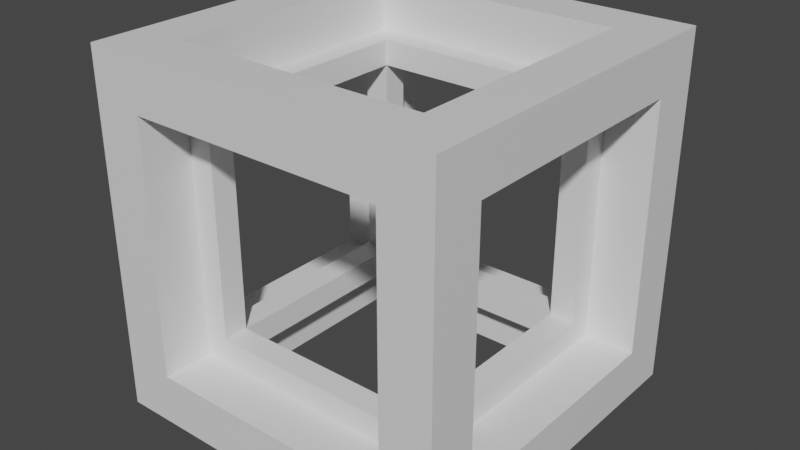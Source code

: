 # Source: LightCube.blend  (saved by Blender 3.6.11; exported with 4.5.12 LTS)
import bpy
from mathutils import Matrix  # noqa: F401  (used for matrix-valued properties, if any)

bpy.ops.wm.read_factory_settings(use_empty=True)
scene = bpy.context.scene
scene.name = 'Scene'

# ---- collections
col_collection = bpy.data.collections.new('Collection'); scene.collection.children.link(col_collection)

# ---- materials (node trees are filled in below, after node groups)
mat_material = bpy.data.materials.new('Material')
mat_material.alpha_threshold = 0.0
mat_material.use_transparent_shadow = False
mat_material.roughness = 0.5
mat_material.line_color = (0.0, 0.0, 0.0, 1.0)

# ---- material node trees
mat_material.use_nodes = True; mat_material.node_tree.nodes.clear()
_N = mat_material.node_tree.nodes; _L = mat_material.node_tree.links
n0 = _N.new('ShaderNodeOutputMaterial'); n0.name = 'Material Output'; n0.location = (300, 300)
n1 = _N.new('ShaderNodeBsdfPrincipled'); n1.name = 'Principled BSDF'; n1.location = (10, 300)
n1.distribution = 'GGX'
n1.subsurface_method = 'RANDOM_WALK_SKIN'
n1.inputs[3].default_value = 1.45
n1.inputs[27].default_value = (0.0, 0.0, 0.0, 1.0)
n1.inputs[28].default_value = 1.0
_L.new(n1.outputs[0], n0.inputs[0])
n0.is_active_output = True

# ---- world
world_world = bpy.data.worlds.new('World'); scene.world = world_world
world_world.use_nodes = True; world_world.node_tree.nodes.clear()
_N = world_world.node_tree.nodes; _L = world_world.node_tree.links
n0 = _N.new('ShaderNodeOutputWorld'); n0.name = 'World Output'; n0.location = (300, 300)
n1 = _N.new('ShaderNodeBackground'); n1.name = 'Background'; n1.location = (10, 300)
n1.inputs[0].default_value = (0.05088, 0.05088, 0.05088, 1.0)
_L.new(n1.outputs[0], n0.inputs[0])
n0.is_active_output = True
world_world.color = (0.05088, 0.05088, 0.05088)
world_world.use_sun_shadow = False
world_world.sun_shadow_jitter_overblur = 0.0

# ---- meshes
me_cube_009 = bpy.data.meshes.new('Cube.009')
me_cube_009.from_pydata([(-1.0, -1.0, -1.0), (-1.0, -1.0, 1.0), (-1.0, 1.0, -1.0), (-1.0, 1.0, 1.0), (1.0, -1.0, -1.0), (1.0, -1.0, 1.0), (1.0, 1.0, -1.0), (1.0, 1.0, 1.0), (-1.0, -17.0, -1.0), (-1.0, -17.0, 1.0), (1.0, -17.0, 1.0), (1.0, -17.0, -1.0), (-1.0, -19.0, -1.0), (-1.0, -19.0, 1.0), (1.0, -19.0, 1.0), (1.0, -19.0, -1.0), (17.0, 1.0, 1.0), (17.0, 1.0, -1.0), (17.0, -1.0, -1.0), (17.0, -1.0, 1.0), (17.0, -17.0, 1.0), (17.0, -17.0, -1.0), (17.0, -19.0, 1.0), (17.0, -19.0, -1.0), (19.0, 1.0, 1.0), (19.0, 1.0, -1.0), (19.0, -1.0, -1.0), (19.0, -1.0, 1.0), (19.0, -17.0, 1.0), (19.0, -17.0, -1.0), (19.0, -19.0, 1.0), (19.0, -19.0, -1.0), (17.0, -17.0, 1.0), (17.0, -17.0, -1.0), (19.0, -17.0, 1.0), (19.0, -17.0, -1.0), (-1.0, -1.0, 17.0), (-1.0, 1.0, 17.0), (1.0, 1.0, 17.0), (1.0, -1.0, 17.0), (1.0, -17.0, 17.0), (-1.0, -17.0, 17.0), (1.0, -19.0, 17.0), (-1.0, -19.0, 17.0), (17.0, 1.0, 17.0), (17.0, -1.0, 17.0), (17.0, -19.0, 17.0), (17.0, -17.0, 17.0), (19.0, 1.0, 17.0), (19.0, -1.0, 17.0), (19.0, -19.0, 17.0), (19.0, -17.0, 17.0), (-1.0, -1.0, 19.0), (-1.0, 1.0, 19.0), (1.0, 1.0, 19.0), (1.0, -1.0, 19.0), (1.0, -17.0, 19.0), (-1.0, -17.0, 19.0), (1.0, -19.0, 19.0), (-1.0, -19.0, 19.0), (17.0, 1.0, 19.0), (17.0, -1.0, 19.0), (17.0, -19.0, 19.0), (17.0, -17.0, 19.0), (19.0, 1.0, 19.0), (19.0, -1.0, 19.0), (19.0, -19.0, 19.0), (19.0, -17.0, 19.0), (1.0, -17.0, 17.0), (-1.0, -17.0, 17.0), (17.0, -17.0, 17.0), (19.0, -17.0, 17.0), (1.0, -17.0, 19.0), (-1.0, -17.0, 19.0), (17.0, -17.0, 19.0), (19.0, -17.0, 19.0), (17.0, 1.0, 17.0), (17.0, -1.0, 17.0), (17.0, -19.0, 17.0), (17.0, -17.0, 17.0), (17.0, 1.0, 19.0), (17.0, -1.0, 19.0), (17.0, -19.0, 19.0), (17.0, -17.0, 19.0), (-5.0, -23.0, 19.0), (-5.0, -23.0, 23.0), (-5.0, -19.0, 19.0), (-5.0, -19.0, 23.0), (-1.0, -23.0, 19.0), (-1.0, -23.0, 23.0), (-1.0, -19.0, 19.0), (-1.0, -19.0, 23.0), (-1.0, 5.0, -1.0), (-1.0, 5.0, -5.0), (-1.0, 1.0, -1.0), (-1.0, 1.0, -5.0), (-5.0, 5.0, -1.0), (-5.0, 5.0, -5.0), (-5.0, 1.0, -1.0), (-5.0, 1.0, -5.0), (19.0, 5.0, -1.0), (19.0, 5.0, -5.0), (19.0, 1.0, -1.0), (19.0, 1.0, -5.0), (-1.0, 1.0, 19.0), (-5.0, 1.0, 19.0), (-1.0, 5.0, 19.0), (-5.0, 5.0, 19.0), (-5.0, -19.0, -5.0), (-5.0, -19.0, -1.0), (-1.0, -19.0, -1.0), (-1.0, -19.0, -5.0), (-5.0, -23.0, -5.0), (-5.0, -23.0, -1.0), (-5.0, -19.0, -5.0), (-5.0, -19.0, -1.0), (-1.0, -23.0, -5.0), (-1.0, -23.0, -1.0), (-1.0, -19.0, -5.0), (-1.0, -19.0, -1.0), (19.0, -19.0, -1.0), (19.0, -19.0, -5.0), (19.0, -23.0, -5.0), (19.0, -23.0, -1.0), (-5.0, -23.0, 19.0), (-5.0, -19.0, 19.0), (-1.0, -19.0, 19.0), (-1.0, -23.0, 19.0), (19.0, 1.0, -5.0), (19.0, 1.0, -1.0), (19.0, 5.0, -5.0), (19.0, 5.0, -1.0), (23.0, 1.0, -5.0), (23.0, 1.0, -1.0), (23.0, 5.0, -5.0), (23.0, 5.0, -1.0), (19.0, 1.0, 19.0), (19.0, 5.0, 19.0), (23.0, 5.0, 19.0), (23.0, 1.0, 19.0), (19.0, -19.0, -5.0), (19.0, -19.0, -1.0), (23.0, -19.0, -1.0), (23.0, -19.0, -5.0), (-5.0, 1.0, 19.0), (-5.0, 1.0, 23.0), (-5.0, 5.0, 19.0), (-5.0, 5.0, 23.0), (-1.0, 1.0, 19.0), (-1.0, 1.0, 23.0), (-1.0, 5.0, 19.0), (-1.0, 5.0, 23.0), (-5.0, -19.0, 19.0), (-5.0, -19.0, 23.0), (-1.0, -19.0, 23.0), (-1.0, -19.0, 19.0), (19.0, 5.0, 23.0), (19.0, 5.0, 19.0), (19.0, 1.0, 19.0), (19.0, 1.0, 23.0), (19.0, -23.0, 19.0), (19.0, -23.0, 23.0), (19.0, -19.0, 19.0), (19.0, -19.0, 23.0), (23.0, -23.0, 19.0), (23.0, -23.0, 23.0), (23.0, -19.0, 19.0), (23.0, -19.0, 23.0), (19.0, -19.0, -1.0), (19.0, -23.0, -1.0), (23.0, -19.0, -1.0), (23.0, -23.0, -1.0), (-1.0, -19.0, 19.0), (-1.0, -23.0, 19.0), (-1.0, -23.0, 23.0), (-1.0, -19.0, 23.0), (19.0, 1.0, 23.0), (19.0, 1.0, 19.0), (23.0, 1.0, 19.0), (23.0, 1.0, 23.0), (19.0, -23.0, -5.0), (19.0, -23.0, -1.0), (19.0, -19.0, -5.0), (19.0, -19.0, -1.0), (23.0, -23.0, -5.0), (23.0, -23.0, -1.0), (23.0, -19.0, -5.0), (23.0, -19.0, -1.0), (19.0, 1.0, 19.0), (19.0, 1.0, 23.0), (19.0, 5.0, 19.0), (19.0, 5.0, 23.0), (23.0, 1.0, 19.0), (23.0, 1.0, 23.0), (23.0, 5.0, 19.0), (23.0, 5.0, 23.0), (19.0, -19.0, 17.0), (17.0, -19.0, 17.0), (19.0, -19.0, 19.0), (17.0, -19.0, 19.0)], [], [(0, 1, 3, 2), (2, 3, 7, 6), (7, 5, 19, 16), (0, 4, 11, 8), (2, 6, 4, 0), (19, 27, 49, 45), (3, 1, 36, 37), (5, 1, 9, 10), (4, 5, 10, 11), (1, 0, 8, 9), (15, 14, 13, 12), (14, 15, 23, 22), (8, 11, 15, 12), (9, 8, 12, 13), (9, 13, 43, 41), (21, 20, 28, 29), (6, 7, 16, 17), (15, 11, 21, 23), (11, 10, 20, 21), (5, 4, 18, 19), (4, 6, 17, 18), (10, 14, 22, 20), (25, 24, 27, 26), (29, 28, 30, 31), (17, 16, 24, 25), (23, 21, 29, 31), (22, 23, 31, 30), (27, 19, 32, 34), (18, 17, 25, 26), (27, 24, 48, 49), (32, 33, 35, 34), (18, 26, 35, 33), (19, 18, 33, 32), (26, 27, 34, 35), (44, 45, 61, 60), (46, 50, 196, 197), (37, 36, 52, 53), (40, 56, 83, 79), (14, 10, 40, 42), (24, 16, 44, 48), (1, 5, 39, 36), (20, 22, 46, 47), (7, 3, 37, 38), (30, 28, 51, 50), (22, 30, 50, 46), (10, 9, 41, 40), (28, 20, 47, 51), (16, 19, 45, 44), (5, 7, 38, 39), (13, 14, 42, 43), (54, 53, 52, 55), (56, 57, 59, 58), (60, 61, 65, 64), (63, 62, 66, 67), (38, 37, 53, 54), (47, 46, 62, 63), (56, 58, 82, 83), (49, 48, 64, 65), (45, 49, 71, 70), (50, 51, 67, 66), (40, 41, 57, 56), (51, 47, 63, 67), (43, 42, 58, 59), (52, 36, 69, 73), (41, 43, 59, 57), (48, 44, 60, 64), (69, 68, 72, 73), (70, 71, 75, 74), (55, 52, 73, 72), (49, 65, 75, 71), (39, 55, 72, 68), (36, 39, 68, 69), (65, 61, 74, 75), (61, 45, 70, 74), (78, 79, 83, 82), (77, 76, 80, 81), (39, 38, 76, 77), (42, 40, 79, 78), (58, 42, 78, 82), (55, 39, 77, 81), (38, 54, 80, 76), (54, 55, 81, 80), (84, 85, 87, 86), (86, 87, 91, 90), (90, 91, 89, 88), (88, 89, 85, 84), (91, 87, 85, 89), (96, 98, 105, 107), (98, 99, 108, 109), (99, 98, 96, 97), (97, 93, 95, 99), (94, 95, 103, 102), (97, 96, 92, 93), (101, 100, 102, 103), (93, 92, 100, 101), (95, 93, 101, 103), (92, 94, 102, 100), (106, 107, 105, 104), (94, 92, 106, 104), (92, 96, 107, 106), (98, 94, 104, 105), (111, 110, 109, 108), (99, 95, 111, 108), (94, 98, 109, 110), (95, 94, 110, 111), (112, 113, 115, 114), (114, 115, 119, 118), (119, 117, 123, 120), (116, 117, 113, 112), (114, 118, 116, 112), (117, 119, 126, 127), (121, 120, 123, 122), (118, 119, 120, 121), (117, 116, 122, 123), (116, 118, 121, 122), (115, 113, 124, 125), (113, 117, 127, 124), (119, 115, 125, 126), (128, 129, 131, 130), (130, 131, 135, 134), (134, 135, 133, 132), (133, 129, 141, 142), (130, 134, 132, 128), (131, 129, 136, 137), (138, 137, 136, 139), (129, 133, 139, 136), (135, 131, 137, 138), (133, 135, 138, 139), (143, 142, 141, 140), (132, 133, 142, 143), (129, 128, 140, 141), (128, 132, 143, 140), (144, 145, 147, 146), (146, 147, 151, 150), (149, 148, 158, 159), (149, 145, 153, 154), (146, 150, 148, 144), (151, 147, 145, 149), (155, 154, 153, 152), (148, 149, 154, 155), (145, 144, 152, 153), (144, 148, 155, 152), (157, 156, 159, 158), (148, 150, 157, 158), (151, 149, 159, 156), (150, 151, 156, 157), (161, 163, 175, 174), (166, 162, 177, 178), (166, 167, 165, 164), (164, 165, 161, 160), (162, 166, 170, 168), (167, 163, 161, 165), (160, 162, 168, 169), (166, 164, 171, 170), (164, 160, 169, 171), (173, 174, 175, 172), (162, 160, 173, 172), (163, 162, 172, 175), (160, 161, 174, 173), (177, 176, 179, 178), (163, 167, 179, 176), (162, 163, 176, 177), (167, 166, 178, 179), (180, 181, 183, 182), (182, 183, 187, 186), (186, 187, 185, 184), (184, 185, 181, 180), (182, 186, 184, 180), (188, 189, 191, 190), (190, 191, 195, 194), (194, 195, 193, 192), (192, 193, 189, 188), (190, 194, 192, 188), (195, 191, 189, 193), (197, 196, 198, 199), (62, 46, 197, 199), (66, 62, 199, 198), (50, 66, 198, 196)])
_uv = me_cube_009.uv_layers.new(name='UVMap')
_uv.uv.foreach_set('vector', [0.5164, 0.5292, 0.5164, 0.5227, 0.5229, 0.5227, 0.5229, 0.5292, 0.6526, 0.09414, 0.6461, 0.09414, 0.6461, 0.08765, 0.6526, 0.08765, 0.8863, 0.02924, 0.8863, 0.03573, 0.8344, 0.03573, 0.8344, 0.02924, 0.6461, 0.1526, 0.6461, 0.1591, 0.5941, 0.1591, 0.5941, 0.1526, 0.6526, 0.1526, 0.6526, 0.1591, 0.6461, 0.1591, 0.6461, 0.1526, 0.8863, 0.0942, 0.8863, 0.1007, 0.8344, 0.1007, 0.8344, 0.0942, 0.5229, 0.5227, 0.5164, 0.5227, 0.5164, 0.4708, 0.5229, 0.4708, 0.8863, 0.1592, 0.8863, 0.1657, 0.8344, 0.1657, 0.8344, 0.1592, 0.8863, 0.2241, 0.8863, 0.2306, 0.8344, 0.2306, 0.8344, 0.2241, 0.5164, 0.5227, 0.5164, 0.5292, 0.4645, 0.5292, 0.4645, 0.5227, 0.5941, 0.276, 0.5941, 0.2825, 0.5876, 0.2825, 0.5876, 0.276, 0.5941, 0.2825, 0.5941, 0.276, 0.6461, 0.276, 0.6461, 0.2825, 0.5941, 0.1526, 0.5941, 0.1591, 0.5876, 0.1591, 0.5876, 0.1526, 0.4645, 0.5227, 0.4645, 0.5292, 0.458, 0.5292, 0.458, 0.5227, 0.4645, 0.5227, 0.458, 0.5227, 0.458, 0.4708, 0.4645, 0.4708, 0.6526, 0.4059, 0.6461, 0.4059, 0.6461, 0.3994, 0.6526, 0.3994, 0.6526, 0.08765, 0.6461, 0.08765, 0.6461, 0.03573, 0.6526, 0.03573, 0.5876, 0.1591, 0.5941, 0.1591, 0.5941, 0.211, 0.5876, 0.211, 0.6526, 0.4578, 0.6461, 0.4578, 0.6461, 0.4059, 0.6526, 0.4059, 0.8344, 0.2956, 0.8344, 0.2891, 0.8863, 0.2891, 0.8863, 0.2956, 0.6461, 0.1591, 0.6526, 0.1591, 0.6526, 0.211, 0.6461, 0.211, 0.8863, 0.3541, 0.8863, 0.3606, 0.8344, 0.3606, 0.8344, 0.3541, 0.02924, 0.6655, 0.02924, 0.659, 0.03573, 0.659, 0.03573, 0.6655, 0.3151, 0.7889, 0.3151, 0.7824, 0.3215, 0.7824, 0.3215, 0.7889, 0.6526, 0.03573, 0.6461, 0.03573, 0.6461, 0.02924, 0.6526, 0.02924, 0.5876, 0.211, 0.5941, 0.211, 0.5941, 0.2175, 0.5876, 0.2175, 0.6461, 0.2825, 0.6461, 0.276, 0.6526, 0.276, 0.6526, 0.2825, 0.8863, 0.419, 0.8863, 0.4255, 0.8344, 0.4255, 0.8344, 0.419, 0.6461, 0.211, 0.6526, 0.211, 0.6526, 0.2175, 0.6461, 0.2175, 0.03573, 0.659, 0.02924, 0.659, 0.02924, 0.6071, 0.03573, 0.6071, 0.4969, 0.7759, 0.5034, 0.7759, 0.5034, 0.7824, 0.4969, 0.7824, 0.6461, 0.211, 0.6461, 0.2175, 0.5941, 0.2175, 0.5941, 0.211, 0.4969, 0.724, 0.5034, 0.724, 0.5034, 0.7759, 0.4969, 0.7759, 0.03573, 0.6655, 0.03573, 0.659, 0.08765, 0.659, 0.08765, 0.6655, 0.1526, 0.6006, 0.1526, 0.6071, 0.1461, 0.6071, 0.1461, 0.6006, 0.2306, 0.9578, 0.2306, 0.9578, 0.2306, 0.9578, 0.2306, 0.9578, 0.5229, 0.4708, 0.5164, 0.4708, 0.5164, 0.4643, 0.5229, 0.4643, 0.2695, 0.659, 0.263, 0.659, 0.263, 0.6071, 0.2695, 0.6071, 0.8863, 0.484, 0.8863, 0.4905, 0.8344, 0.4905, 0.8344, 0.484, 0.6461, 0.02924, 0.6461, 0.03573, 0.5941, 0.03573, 0.5941, 0.02924, 0.8863, 0.549, 0.8863, 0.5555, 0.8344, 0.5555, 0.8344, 0.549, 0.5684, 0.7824, 0.5619, 0.7824, 0.5619, 0.7305, 0.5684, 0.7305, 0.6461, 0.08765, 0.6461, 0.09414, 0.5941, 0.09414, 0.5941, 0.08765, 0.3215, 0.7824, 0.3151, 0.7824, 0.3151, 0.7305, 0.3215, 0.7305, 0.6461, 0.2825, 0.6526, 0.2825, 0.6526, 0.3344, 0.6461, 0.3344, 0.3214, 0.659, 0.3214, 0.6655, 0.2695, 0.6655, 0.2695, 0.659, 0.6461, 0.3994, 0.6461, 0.4059, 0.5941, 0.4059, 0.5941, 0.3994, 0.2045, 0.6006, 0.2045, 0.6071, 0.1526, 0.6071, 0.1526, 0.6006, 0.8863, 0.6139, 0.8863, 0.6204, 0.8344, 0.6204, 0.8344, 0.6139, 0.5876, 0.2825, 0.5941, 0.2825, 0.5941, 0.3344, 0.5876, 0.3344, 0.3865, 0.7824, 0.38, 0.7824, 0.38, 0.7759, 0.3865, 0.7759, 0.6333, 0.7759, 0.6333, 0.7824, 0.6268, 0.7824, 0.6268, 0.7759, 0.6918, 0.7824, 0.6918, 0.7759, 0.6983, 0.7759, 0.6983, 0.7824, 0.8737, 0.8539, 0.8737, 0.8474, 0.8802, 0.8474, 0.8802, 0.8539, 0.5941, 0.08765, 0.5941, 0.09414, 0.5876, 0.09414, 0.5876, 0.08765, 0.5684, 0.7305, 0.5619, 0.7305, 0.5619, 0.724, 0.5684, 0.724, 0.6333, 0.7759, 0.6268, 0.7759, 0.6268, 0.724, 0.6333, 0.724, 0.03573, 0.6071, 0.02924, 0.6071, 0.02924, 0.6006, 0.03573, 0.6006, 0.2045, 0.659, 0.2045, 0.6655, 0.1526, 0.6655, 0.1526, 0.659, 0.3215, 0.7305, 0.3151, 0.7305, 0.3151, 0.724, 0.3215, 0.724, 0.2695, 0.659, 0.2695, 0.6655, 0.263, 0.6655, 0.263, 0.659, 0.5941, 0.3994, 0.5941, 0.4059, 0.5876, 0.4059, 0.5876, 0.3994, 0.5876, 0.3344, 0.5941, 0.3344, 0.5941, 0.3409, 0.5876, 0.3409, 0.5164, 0.4643, 0.5164, 0.4708, 0.4645, 0.4708, 0.4645, 0.4643, 0.4645, 0.4708, 0.458, 0.4708, 0.458, 0.4643, 0.4645, 0.4643, 0.5941, 0.02924, 0.5941, 0.03573, 0.5876, 0.03573, 0.5876, 0.02924, 0.7633, 0.7305, 0.7568, 0.7305, 0.7568, 0.724, 0.7633, 0.724, 0.1526, 0.659, 0.1526, 0.6655, 0.1461, 0.6655, 0.1461, 0.659, 0.3865, 0.7759, 0.38, 0.7759, 0.38, 0.724, 0.3865, 0.724, 0.03573, 0.6071, 0.03573, 0.6006, 0.08765, 0.6006, 0.08765, 0.6071, 0.8863, 0.6789, 0.8863, 0.6854, 0.8344, 0.6854, 0.8344, 0.6789, 0.7633, 0.7824, 0.7568, 0.7824, 0.7568, 0.7305, 0.7633, 0.7305, 0.6983, 0.7759, 0.6918, 0.7759, 0.6918, 0.724, 0.6983, 0.724, 0.1461, 0.6071, 0.1526, 0.6071, 0.1526, 0.659, 0.1461, 0.659, 0.2695, 0.6006, 0.2695, 0.6071, 0.263, 0.6071, 0.263, 0.6006, 0.1072, 0.9578, 0.1072, 0.9643, 0.1007, 0.9643, 0.1007, 0.9578, 0.8344, 0.7503, 0.8344, 0.7439, 0.8863, 0.7439, 0.8863, 0.7503, 0.02924, 0.8474, 0.03573, 0.8474, 0.03573, 0.8993, 0.02924, 0.8993, 0.5941, 0.3409, 0.5941, 0.3344, 0.6461, 0.3344, 0.6461, 0.3409, 0.0942, 0.8474, 0.1007, 0.8474, 0.1007, 0.8993, 0.0942, 0.8993, 0.5941, 0.08765, 0.5876, 0.08765, 0.5876, 0.03573, 0.5941, 0.03573, 0.3865, 0.7824, 0.3865, 0.7759, 0.4384, 0.7759, 0.4384, 0.7824, 0.1592, 0.8604, 0.1592, 0.8474, 0.1721, 0.8474, 0.1721, 0.8604, 0.2436, 0.8604, 0.2306, 0.8604, 0.2306, 0.8474, 0.2436, 0.8474, 0.3021, 0.8604, 0.3021, 0.8474, 0.3151, 0.8474, 0.3151, 0.8604, 0.3735, 0.8604, 0.3735, 0.8474, 0.3865, 0.8474, 0.3865, 0.8604, 0.458, 0.8474, 0.458, 0.8604, 0.445, 0.8604, 0.445, 0.8474, 0.3149, 0.04222, 0.3279, 0.04222, 0.3279, 0.1071, 0.3149, 0.1071, 0.3279, 0.04222, 0.3279, 0.02924, 0.3928, 0.02924, 0.3928, 0.04222, 0.3279, 0.02924, 0.3279, 0.04222, 0.3149, 0.04222, 0.3149, 0.02924, 0.3149, 0.1656, 0.3279, 0.1656, 0.3279, 0.1786, 0.3149, 0.1786, 0.5876, 0.5292, 0.5876, 0.5163, 0.6526, 0.5163, 0.6526, 0.5292, 0.02924, 0.4058, 0.02924, 0.3928, 0.04222, 0.3928, 0.04222, 0.4058, 0.5164, 0.8604, 0.5164, 0.8474, 0.5294, 0.8474, 0.5294, 0.8604, 0.04222, 0.4058, 0.04222, 0.3928, 0.1071, 0.3928, 0.1071, 0.4058, 0.3279, 0.1786, 0.3279, 0.1656, 0.3928, 0.1656, 0.3928, 0.1786, 0.6072, 0.6655, 0.5943, 0.6655, 0.5943, 0.6006, 0.6072, 0.6006, 0.6009, 0.8604, 0.5879, 0.8604, 0.5879, 0.8474, 0.6009, 0.8474, 0.7759, 0.02924, 0.7759, 0.04222, 0.711, 0.04222, 0.711, 0.02924, 0.04222, 0.3928, 0.02924, 0.3928, 0.02924, 0.3279, 0.04222, 0.3279, 0.7759, 0.1007, 0.7759, 0.1137, 0.711, 0.1137, 0.711, 0.1007, 0.6594, 0.8604, 0.6594, 0.8474, 0.6723, 0.8474, 0.6723, 0.8604, 0.3149, 0.1786, 0.3279, 0.1786, 0.3279, 0.2435, 0.3149, 0.2435, 0.7759, 0.1721, 0.7759, 0.1851, 0.711, 0.1851, 0.711, 0.1721, 0.7759, 0.2436, 0.7759, 0.2566, 0.711, 0.2566, 0.711, 0.2436, 0.02924, 0.5422, 0.02924, 0.5292, 0.04222, 0.5292, 0.04222, 0.5422, 0.1071, 0.1201, 0.09414, 0.1201, 0.09414, 0.1071, 0.1071, 0.1071, 0.7759, 0.3151, 0.7759, 0.328, 0.711, 0.328, 0.711, 0.3151, 0.2435, 0.3409, 0.2305, 0.3409, 0.2305, 0.3279, 0.2435, 0.3279, 0.1137, 0.4643, 0.1137, 0.4773, 0.1007, 0.4773, 0.1007, 0.4643, 0.7759, 0.3865, 0.7759, 0.3995, 0.711, 0.3995, 0.711, 0.3865, 0.1071, 0.04222, 0.09414, 0.04222, 0.09414, 0.02924, 0.1071, 0.02924, 0.1071, 0.1071, 0.09414, 0.1071, 0.09414, 0.04222, 0.1071, 0.04222, 0.2305, 0.3409, 0.2435, 0.3409, 0.2435, 0.4058, 0.2305, 0.4058, 0.1007, 0.4773, 0.1137, 0.4773, 0.1137, 0.5422, 0.1007, 0.5422, 0.04222, 0.5292, 0.02924, 0.5292, 0.02924, 0.4643, 0.04222, 0.4643, 0.2305, 0.3279, 0.2305, 0.3409, 0.1656, 0.3409, 0.1656, 0.3279, 0.09414, 0.1071, 0.09414, 0.1201, 0.02924, 0.1201, 0.02924, 0.1071, 0.1786, 0.02924, 0.1786, 0.04222, 0.1656, 0.04222, 0.1656, 0.02924, 0.1721, 0.5422, 0.1721, 0.5292, 0.1851, 0.5292, 0.1851, 0.5422, 0.302, 0.4058, 0.302, 0.3928, 0.3149, 0.3928, 0.3149, 0.4058, 0.7759, 0.458, 0.7759, 0.471, 0.711, 0.471, 0.711, 0.458, 0.2566, 0.5422, 0.2436, 0.5422, 0.2436, 0.5292, 0.2566, 0.5292, 0.1656, 0.04222, 0.1786, 0.04222, 0.1786, 0.1071, 0.1656, 0.1071, 0.7438, 0.8604, 0.7308, 0.8604, 0.7308, 0.8474, 0.7438, 0.8474, 0.7759, 0.5294, 0.7759, 0.5424, 0.711, 0.5424, 0.711, 0.5294, 0.1851, 0.5292, 0.1721, 0.5292, 0.1721, 0.4643, 0.1851, 0.4643, 0.3149, 0.3928, 0.302, 0.3928, 0.302, 0.3279, 0.3149, 0.3279, 0.2565, 0.02924, 0.2565, 0.04222, 0.2435, 0.04222, 0.2435, 0.02924, 0.3149, 0.4058, 0.3149, 0.3928, 0.3798, 0.3928, 0.3798, 0.4058, 0.1786, 0.04222, 0.1786, 0.02924, 0.2435, 0.02924, 0.2435, 0.04222, 0.2566, 0.5292, 0.2436, 0.5292, 0.2436, 0.4643, 0.2566, 0.4643, 0.328, 0.4773, 0.3151, 0.4773, 0.3151, 0.4643, 0.328, 0.4643, 0.3995, 0.5422, 0.3865, 0.5422, 0.3865, 0.5292, 0.3995, 0.5292, 0.3799, 0.6006, 0.3929, 0.6006, 0.3929, 0.6655, 0.3799, 0.6655, 0.5162, 0.09414, 0.5162, 0.1071, 0.4513, 0.1071, 0.4513, 0.09414, 0.1071, 0.2694, 0.09414, 0.2694, 0.09414, 0.2565, 0.1071, 0.2565, 0.5292, 0.09414, 0.5292, 0.1071, 0.5162, 0.1071, 0.5162, 0.09414, 0.09414, 0.1916, 0.09414, 0.1786, 0.1071, 0.1786, 0.1071, 0.1916, 0.7759, 0.6009, 0.7759, 0.6139, 0.711, 0.6139, 0.711, 0.6009, 0.3151, 0.4773, 0.328, 0.4773, 0.328, 0.5422, 0.3151, 0.5422, 0.1071, 0.2565, 0.09414, 0.2565, 0.09414, 0.1916, 0.1071, 0.1916, 0.8152, 0.8604, 0.8023, 0.8604, 0.8023, 0.8474, 0.8152, 0.8474, 0.09414, 0.2565, 0.09414, 0.2694, 0.02924, 0.2694, 0.02924, 0.2565, 0.5292, 0.09414, 0.5162, 0.09414, 0.5162, 0.02924, 0.5292, 0.02924, 0.3995, 0.5292, 0.3865, 0.5292, 0.3865, 0.4643, 0.3995, 0.4643, 0.4513, 0.1786, 0.4643, 0.1786, 0.4643, 0.2435, 0.4513, 0.2435, 0.02924, 0.724, 0.04222, 0.724, 0.04222, 0.7889, 0.02924, 0.7889, 0.4643, 0.3149, 0.4513, 0.3149, 0.4513, 0.302, 0.4643, 0.302, 0.1786, 0.2565, 0.1656, 0.2565, 0.1656, 0.2435, 0.1786, 0.2435, 0.1007, 0.724, 0.1137, 0.724, 0.1137, 0.7889, 0.1007, 0.7889, 0.4643, 0.1656, 0.4643, 0.1786, 0.4513, 0.1786, 0.4513, 0.1656, 0.1721, 0.724, 0.1851, 0.724, 0.1851, 0.7889, 0.1721, 0.7889, 0.4643, 0.3149, 0.4643, 0.302, 0.5292, 0.302, 0.5292, 0.3149, 0.1786, 0.2565, 0.1786, 0.2435, 0.2435, 0.2435, 0.2435, 0.2565, 0.9578, 0.04222, 0.9448, 0.04222, 0.9448, 0.02924, 0.9578, 0.02924, 0.4643, 0.6655, 0.4514, 0.6655, 0.4514, 0.6006, 0.4643, 0.6006, 0.2436, 0.724, 0.2566, 0.724, 0.2566, 0.7889, 0.2436, 0.7889, 0.1786, 0.2435, 0.1656, 0.2435, 0.1656, 0.1786, 0.1786, 0.1786, 0.9578, 0.1137, 0.9448, 0.1137, 0.9448, 0.1007, 0.9578, 0.1007, 0.4643, 0.1786, 0.4643, 0.1656, 0.5292, 0.1656, 0.5292, 0.1786, 0.5358, 0.6655, 0.5228, 0.6655, 0.5228, 0.6006, 0.5358, 0.6006, 0.4513, 0.3149, 0.4643, 0.3149, 0.4643, 0.3798, 0.4513, 0.3798, 0.9578, 0.1851, 0.9448, 0.1851, 0.9448, 0.1721, 0.9578, 0.1721, 0.9578, 0.2566, 0.9448, 0.2566, 0.9448, 0.2436, 0.9578, 0.2436, 0.9578, 0.328, 0.9448, 0.328, 0.9448, 0.3151, 0.9578, 0.3151, 0.9578, 0.3995, 0.9448, 0.3995, 0.9448, 0.3865, 0.9578, 0.3865, 0.9578, 0.458, 0.9578, 0.471, 0.9448, 0.471, 0.9448, 0.458, 0.9578, 0.5424, 0.9448, 0.5424, 0.9448, 0.5294, 0.9578, 0.5294, 0.9578, 0.6139, 0.9448, 0.6139, 0.9448, 0.6009, 0.9578, 0.6009, 0.9578, 0.6723, 0.9578, 0.6853, 0.9448, 0.6853, 0.9448, 0.6723, 0.9578, 0.7568, 0.9448, 0.7568, 0.9448, 0.7438, 0.9578, 0.7438, 0.9578, 0.8152, 0.9578, 0.8282, 0.9448, 0.8282, 0.9448, 0.8152, 0.04222, 0.9708, 0.02924, 0.9708, 0.02924, 0.9578, 0.04222, 0.9578, 0.1721, 0.9643, 0.1657, 0.9643, 0.1657, 0.9578, 0.1721, 0.9578, 0.2306, 0.9578, 0.2306, 0.9578, 0.2306, 0.9578, 0.2306, 0.9578, 0.2306, 0.9578, 0.2306, 0.9578, 0.2306, 0.9578, 0.2306, 0.9578, 0.2306, 0.9578, 0.2306, 0.9578, 0.2306, 0.9578, 0.2306, 0.9578])
me_cube_009.materials.append(mat_material)
me_cube_009.update()

# ---- objects
ob_cube = bpy.data.objects.new('Cube', me_cube_009)

# ---- transforms, parenting, visibility, modifiers, constraints
ob_cube.location = (0.5, -0.5, 0.5)
ob_cube.scale = (0.1, 0.1, 0.1)

# ---- collection membership
col_collection.objects.link(ob_cube)

# ---- scene / render settings (as saved in the file)
scene.frame_start = 1; scene.frame_end = 250; scene.frame_set(1)
scene.render.engine = 'BLENDER_EEVEE_NEXT'
scene.cycles.sampling_pattern = 'TABULATED_SOBOL'
scene.view_settings.view_transform = 'Filmic'
bpy.context.view_layer.update()

# ---- added for rendering (the .blend has no active camera and no usable light): camera, sun
cam_auto = bpy.data.cameras.new('AutoCamera')
cam_auto.lens = 50.0
cam_auto.sensor_width = 36.0
cam_auto.clip_end = 1000.0
ob_auto_camera = bpy.data.objects.new('AutoCamera', cam_auto)
scene.collection.objects.link(ob_auto_camera)
ob_auto_camera.location = (5.8871, -6.78452, 4.98968)
ob_auto_camera.rotation_euler = (1.09748, -7.21219e-08, 0.694738)
scene.camera = ob_auto_camera
light_auto_sun = bpy.data.lights.new('AutoSun', 'SUN')
light_auto_sun.energy = 3.0
light_auto_sun.angle = 0.0523599
ob_auto_sun = bpy.data.objects.new('AutoSun', light_auto_sun)
scene.collection.objects.link(ob_auto_sun)
ob_auto_sun.rotation_euler = (0.872665, 0.174533, 0.523599)
bpy.context.view_layer.update()
